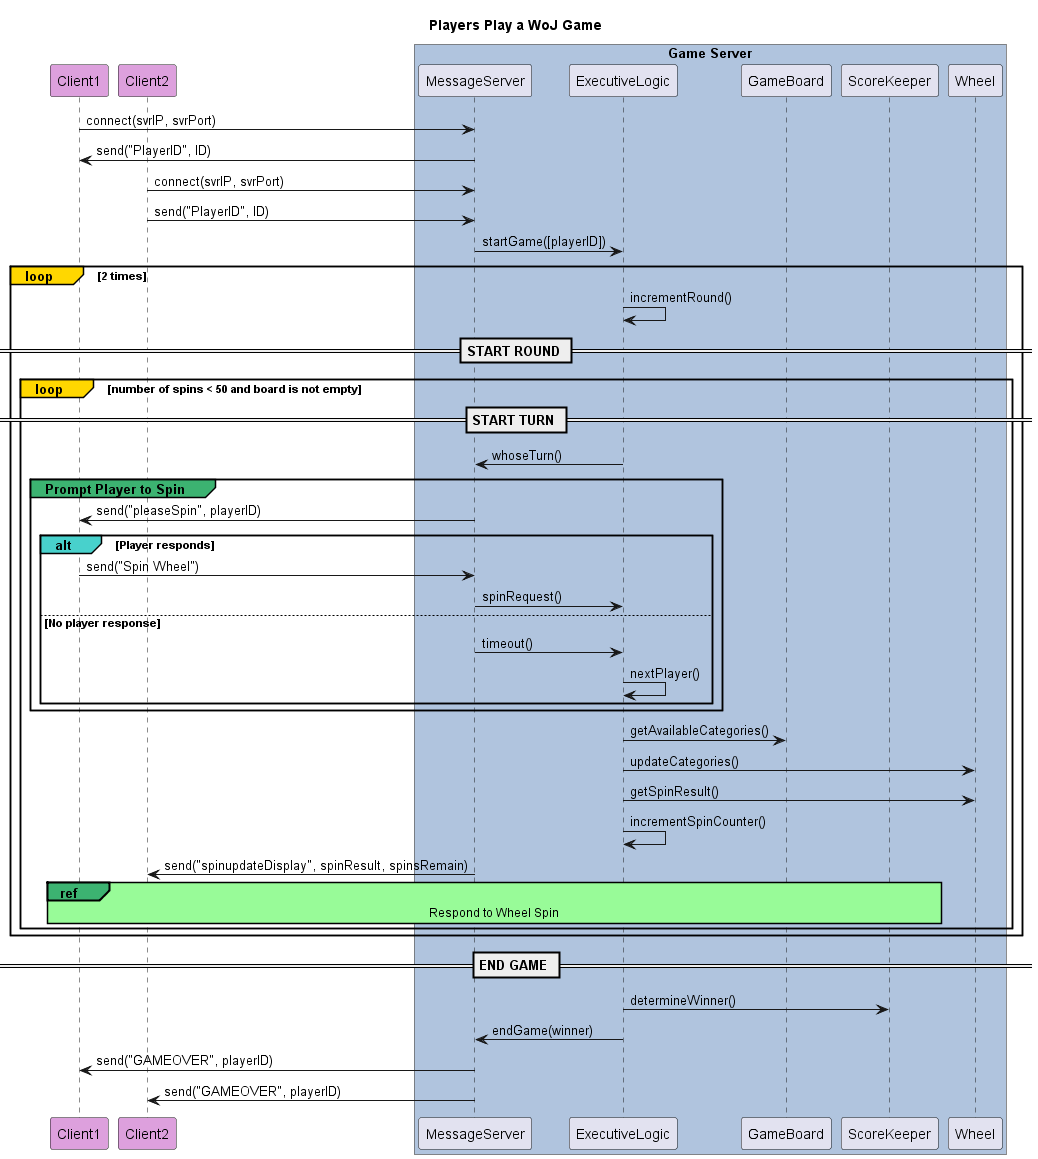

The diagram above was rendered by PlantUML. Its source (embedded in the PNG):
@startuml Players Play a WoJ Game
title Players Play a WoJ Game
skinparam sequenceReferenceBackgroundColor palegreen
skinparam sequenceReferenceHeaderBackgroundColor  mediumseagreen

participant Client1 #Plum
participant Client2 #Plum

box "Game Server" #LightSteelBlue
participant MessageServer as Server
participant ExecutiveLogic
participant GameBoard
participant ScoreKeeper
participant Wheel

Client1 -> Server: connect(svrIP, svrPort)
Client1 <- Server: send("PlayerID", ID)
Client2 -> Server: connect(svrIP, svrPort)
Client2 -> Server: send("PlayerID", ID)


Server -> ExecutiveLogic : startGame([playerID])
loop#Gold 2 times
    ExecutiveLogic -> ExecutiveLogic: incrementRound()

    == START ROUND ==
    loop#Gold number of spins < 50 and board is not empty
        == START TURN ==
        Server <- ExecutiveLogic : whoseTurn()

        group#mediumseagreen Prompt Player to Spin
            Client1 <- Server: send("pleaseSpin", playerID)

            alt#MediumTurquoise Player responds

                Client1 -> Server: send("Spin Wheel")
                Server -> ExecutiveLogic: spinRequest()

            else No player response
                Server -> ExecutiveLogic: timeout()
                ExecutiveLogic -> ExecutiveLogic: nextPlayer()

            end
        end

        ExecutiveLogic -> GameBoard : getAvailableCategories()
        ExecutiveLogic -> Wheel : updateCategories()
        ExecutiveLogic -> Wheel : getSpinResult()
        ExecutiveLogic -> ExecutiveLogic : incrementSpinCounter()

        Client2 <- Server: send("spinupdateDisplay", spinResult, spinsRemain)


        ref over Client1, ScoreKeeper
            Respond to Wheel Spin
        end ref

    end
end
    == END GAME ==

    ExecutiveLogic -> ScoreKeeper: determineWinner()
    ExecutiveLogic -> Server: endGame(winner)

    Client1 <- Server: send("GAMEOVER", playerID)
    Client2 <- Server: send("GAMEOVER", playerID)


@enduml